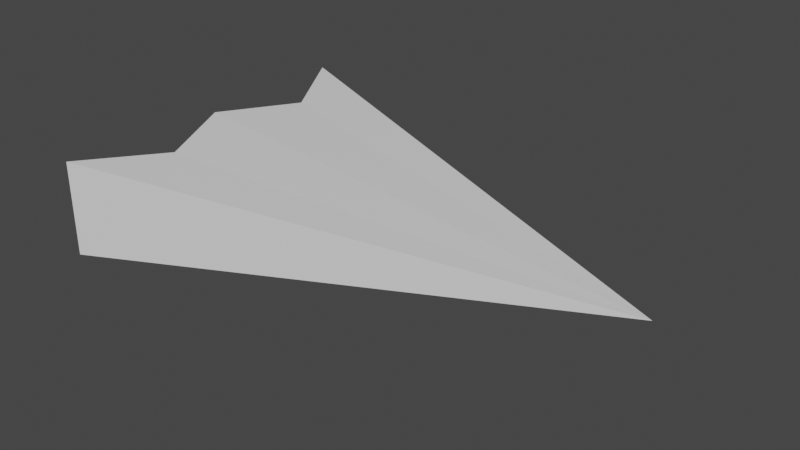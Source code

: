 # Source: Ship.blend  (saved by Blender 2.80.75; exported with 4.5.12 LTS)
import bpy
from mathutils import Matrix  # noqa: F401  (used for matrix-valued properties, if any)

bpy.ops.wm.read_factory_settings(use_empty=True)
scene = bpy.context.scene
scene.name = 'Scene'

# ---- collections
col_collection = bpy.data.collections.new('Collection'); scene.collection.children.link(col_collection)

# ---- materials (node trees are filled in below, after node groups)
mat_material = bpy.data.materials.new('Material')
mat_material.alpha_threshold = 0.0
mat_material.use_transparent_shadow = False
mat_material.line_color = (0.0, 0.0, 0.0, 1.0)

# ---- material node trees
mat_material.use_nodes = True; mat_material.node_tree.nodes.clear()
_N = mat_material.node_tree.nodes; _L = mat_material.node_tree.links
n0 = _N.new('ShaderNodeOutputMaterial'); n0.name = 'Material Output'; n0.location = (300, 300)
n1 = _N.new('ShaderNodeBsdfPrincipled'); n1.name = 'Principled BSDF'; n1.location = (10, 300)
n1.distribution = 'GGX'
n1.subsurface_method = 'BURLEY'
n1.inputs[2].default_value = 0.4
n1.inputs[3].default_value = 1.45
n1.inputs[27].default_value = (0.0, 0.0, 0.0, 1.0)
n1.inputs[28].default_value = 1.0
_L.new(n1.outputs[0], n0.inputs[0])
n0.is_active_output = True

# ---- world
world_world = bpy.data.worlds.new('World'); scene.world = world_world
world_world.use_nodes = True; world_world.node_tree.nodes.clear()
_N = world_world.node_tree.nodes; _L = world_world.node_tree.links
n0 = _N.new('ShaderNodeOutputWorld'); n0.name = 'World Output'; n0.location = (300, 300)
n1 = _N.new('ShaderNodeBackground'); n1.name = 'Background'; n1.location = (10, 300)
n1.inputs[0].default_value = (0.05088, 0.05088, 0.05088, 1.0)
_L.new(n1.outputs[0], n0.inputs[0])
n0.is_active_output = True
world_world.color = (0.05088, 0.05088, 0.05088)
world_world.use_sun_shadow = False
world_world.sun_shadow_jitter_overblur = 0.0

# ---- meshes
me_cube = bpy.data.meshes.new('Cube')
me_cube.from_pydata([(0.9918, 0.0, 0.0), (-0.9904, 0.6608, -0.1875), (-0.9904, 0.6608, 0.1875), (-0.9904, -0.6608, -0.1875), (-0.9904, -0.6608, 0.1875), (-0.9466, 0.0, 0.1875), (-0.9466, 0.0, -0.1875), (-0.7977, -0.3304, 0.1678), (-0.7977, -0.3304, -0.1678), (-0.7977, 0.3304, -0.1678), (-0.7977, 0.3304, 0.1678)], [], [(0, 3, 8, 6), (0, 4, 3), (10, 2, 1, 9), (5, 7, 4, 0), (2, 0, 1), (2, 10, 5, 0), (7, 5, 6, 8), (0, 6, 9, 1), (4, 7, 8, 3), (5, 10, 9, 6)])
_uv = me_cube.uv_layers.new(name='UVMap')
_uv.uv.foreach_set('vector', [0.375, 0.125, 0.625, 0.25, 0.625, 0.1875, 0.625, 0.125, 0.625, 0.25, 0.375, 0.5, 0.625, 0.5, 0.375, 0.6875, 0.375, 0.75, 0.625, 0.75, 0.625, 0.6875, 0.375, 0.875, 0.375, 0.9375, 0.375, 1.0, 0.625, 1.0, 0.625, 0.5, 0.625, 0.75, 0.875, 0.5, 0.375, 0.75, 0.375, 0.8125, 0.375, 0.875, 0.625, 0.875, 0.375, 0.5625, 0.375, 0.625, 0.625, 0.625, 0.625, 0.5625, 0.375, 0.0, 0.625, 0.125, 0.625, 0.0625, 0.625, 0.0, 0.375, 0.5, 0.375, 0.5625, 0.625, 0.5625, 0.625, 0.5, 0.375, 0.625, 0.375, 0.6875, 0.625, 0.6875, 0.625, 0.625])
me_cube.materials.append(mat_material)
me_cube.use_remesh_preserve_volume = False
me_cube.use_remesh_preserve_attributes = False
me_cube.use_mirror_vertex_groups = False
me_cube.update()

# ---- objects
ob_cube = bpy.data.objects.new('Cube', me_cube)

# ---- transforms, parenting, visibility, modifiers, constraints
ob_cube.location = (0.0, 0.0, 0.0)
ob_cube.scale = (0.6746, 0.6746, 0.6746)
ob_cube.lock_rotations_4d = False
ob_cube.empty_display_type = 'ARROWS'
ob_cube.lineart.crease_threshold = 0.0

# ---- collection membership
col_collection.objects.link(ob_cube)

# ---- scene / render settings (as saved in the file)
scene.frame_start = 1; scene.frame_end = 250; scene.frame_set(1)
scene.render.engine = 'BLENDER_EEVEE_NEXT'
scene.cycles.use_denoising = False
scene.cycles.samples = 128
scene.cycles.sampling_pattern = 'TABULATED_SOBOL'
scene.cycles.use_adaptive_sampling = False
scene.cycles.use_light_tree = False
scene.view_settings.view_transform = 'Filmic'
bpy.context.view_layer.update()

# ---- added for rendering (the .blend has no active camera and no usable light): camera, sun
cam_auto = bpy.data.cameras.new('AutoCamera')
cam_auto.lens = 50.0
cam_auto.sensor_width = 36.0
cam_auto.clip_end = 1000.0
ob_auto_camera = bpy.data.objects.new('AutoCamera', cam_auto)
scene.collection.objects.link(ob_auto_camera)
ob_auto_camera.location = (1.50578, -1.80638, 1.20425)
ob_auto_camera.rotation_euler = (1.09748, -7.21219e-08, 0.694738)
scene.camera = ob_auto_camera
light_auto_sun = bpy.data.lights.new('AutoSun', 'SUN')
light_auto_sun.energy = 3.0
light_auto_sun.angle = 0.0523599
ob_auto_sun = bpy.data.objects.new('AutoSun', light_auto_sun)
scene.collection.objects.link(ob_auto_sun)
ob_auto_sun.rotation_euler = (0.872665, 0.174533, 0.523599)
bpy.context.view_layer.update()

